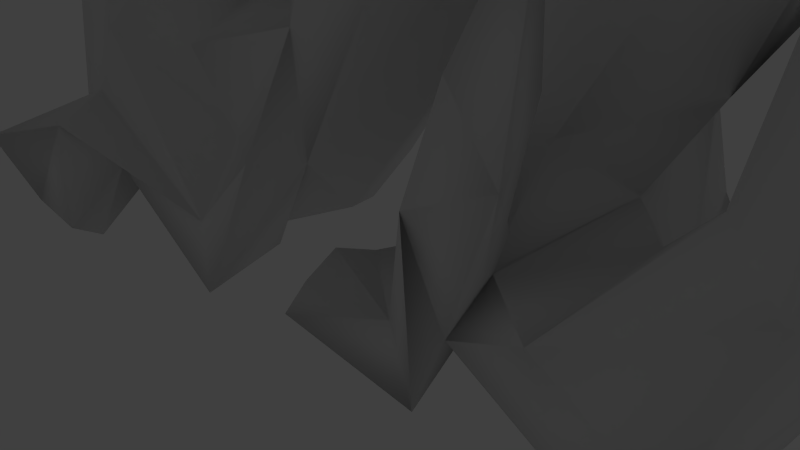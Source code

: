# Source: DragonBlender_lq.blend  (saved by Blender 2.73.0; exported with 4.5.12 LTS)
import bpy
from mathutils import Matrix  # noqa: F401  (used for matrix-valued properties, if any)

bpy.ops.wm.read_factory_settings(use_empty=True)
scene = bpy.context.scene
scene.name = 'Scene'

# ---- collections
col_collection_1 = bpy.data.collections.new('Collection 1'); scene.collection.children.link(col_collection_1)

# ---- world
world_world = bpy.data.worlds.new('World'); scene.world = world_world
world_world.color = (0.05088, 0.05088, 0.05088)
world_world.use_sun_shadow = False
world_world.sun_shadow_jitter_overblur = 0.0
world_world.cycles.sampling_method = 'MANUAL'
world_world.cycles.sample_map_resolution = 256

# ---- cameras
cam_camera = bpy.data.cameras.new('Camera')
cam_camera.clip_end = 100.0
cam_camera.lens = 35.0
cam_camera.sensor_width = 32.0
cam_camera.sensor_height = 18.0
cam_camera.ortho_scale = 7.314
cam_camera.dof.focus_distance = 0.0
cam_camera.dof.aperture_fstop = 128.0

# ---- lights
light_lamp = bpy.data.lights.new('Lamp', 'POINT')
light_lamp.transmission_factor = 0.0
light_lamp.cutoff_distance = 30.0
light_lamp.energy = 100.0
light_lamp.shadow_buffer_clip_start = 1.001
light_lamp.shadow_soft_size = 0.1
light_lamp.shadow_maximum_resolution = 0.006
light_lamp.use_absolute_resolution = True
light_lamp.cycles.use_multiple_importance_sampling = False

# ---- meshes
me_default_001 = bpy.data.meshes.new('default.001')
me_default_001.from_pydata([(4.636, 0.06982, -1.281), (3.618, 1.942, -0.1463), (2.939, 4.193, -1.959), (-1.441, 6.27, -0.1279), (-3.093, 7.406, 0.2743), (1.435, 0.9232, 0.5548), (2.53, 5.107, -1.667), (2.8, 7.453, -1.145), (1.878, 2.196, 0.1202), (0.5671, 6.128, 0.0508), (-3.399, 6.282, -0.5846), (2.201, 1.158, -2.154), (5.085, 5.7, -0.8997), (2.801, 0.1823, 2.022), (-3.223, 3.355, 0.8783), (-4.775, 0.4849, -0.8531), (-1.859, 8.468, -1.258), (5.84, 4.905, -0.5149), (-1.146, 7.592, -1.316), (-2.431, 6.126, -1.796), (-1.175, 1.113, -2.338), (-0.739, 0.2156, 0.9177), (-5.52, 2.452, -0.6034), (-0.8516, 7.924, -0.3765), (-1.289, 4.543, -0.7725), (-3.597, 3.106, -1.162), (-2.092, 7.228, -2.375), (6.251, 2.158, 1.047), (2.115, 0.7109, 1.665), (-5.769, 8.213, 0.8699), (-3.598, 0.2684, 1.249), (5.243, 1.45, 0.2297), (-1.207, 1.58, 1.101), (-2.244, 0.05354, -2.551), (5.452, 0.2873, 0.1774), (-6.816, 6.266, 0.2398), (3.991, 6.12, -0.03087), (-2.836, 8.881, -0.856), (0.2997, 9.685, -1.88), (-4.458, 0.02688, -0.08126), (-3.556, 7.779, -1.697), (5.353, 0.6871, 1.917), (-0.5604, 2.957, 0.6724), (-4.472, 8.722, -0.1548), (4.333, 0.03806, 1.664), (-1.454, 8.358, -2.498), (-4.741, 6.623, 1.062), (6.776, 5.354, -0.3791), (-4.498, 7.337, -1.231), (0.7087, 0.3159, 1.119), (-2.46, 3.153, -0.413), (-7.04, 7.34, 1.123), (1.827, 0.004538, -0.1021), (4.171, 2.951, -0.4576), (-2.111, 9.068, -1.315), (5.255, 5.192, -0.3883), (-3.084, 8.538, -1.504), (-0.1457, 7.558, -0.3592), (-0.8311, 7.227, -0.3949), (-2.232, 2.504, 1.005), (-1.944, 9.97, -1.149), (-6.245, 8.079, -0.3789), (-6.285, 7.0, 1.172), (-2.036, 6.429, -2.252), (-4.119, 1.262, -1.676), (-1.556, 7.158, -1.923), (5.994, 6.171, -0.8235), (6.929, 6.644, 0.008274), (1.085, 0.8187, 1.878), (-1.539, 8.03, -2.457), (-3.936, 1.391, 3.072), (-5.66, 6.877, 1.399), (0.5479, 5.752, -2.078), (-0.3185, 6.145, -1.034), (1.823, 0.7088, -2.742), (2.716, 0.6596, -2.94), (1.635, 4.567, -1.133), (1.723, 1.419, -2.059), (-3.956, 0.8033, -1.866), (-0.4058, 6.67, -0.3832), (-1.514, 9.127, -0.1131), (-2.545, 2.607, -0.7162), (-3.681, 6.372, -0.9333), (-5.513, 0.4993, -1.279), (1.247, 5.262, 0.1306), (-5.964, 7.618, -0.09276), (-2.762, 0.1114, 2.329), (-2.565, 1.068, 1.991), (-3.201, 7.155, -1.65), (-6.201, 6.469, 1.816), (3.43, 3.224, 1.195), (-5.139, 6.51, -0.3436), (-5.568, 8.255, 1.532), (-1.753, 4.46, -0.7936), (-1.982, 1.326, -1.703), (-2.078, 9.273, -0.9685), (3.628, 1.438, -1.881), (-4.623, 7.886, -0.7034), (1.949, 3.502, -0.7865), (5.206, 2.888, 1.517), (5.489, 5.245, -1.157), (0.8447, 0.89, 1.278), (2.441, 1.211, -2.693), (-3.186, 1.896, 1.835), (3.354, 1.678, 1.735), (-5.478, 8.936, 0.2186), (-3.623, 5.434, 0.1301), (-4.003, 5.277, -0.5135), (-0.5729, 0.04589, 2.08), (4.825, 2.483, 0.4765), (-4.32, 1.498, 1.538), (-2.722, 8.459, 0.4175), (-4.053, 6.785, -0.6736), (2.732, 2.857, 1.381), (-5.144, 6.119, 1.552), (-5.597, 8.744, 0.6789), (-4.492, 8.349, -1.098), (-5.311, 0.925, -2.158), (-6.302, 8.67, 0.3943), (0.4269, 7.008, -1.111), (2.824, 2.302, 2.173), (-5.468, 6.674, 0.08241), (-3.516, 7.073, 0.04902), (-5.125, 6.784, 0.926), (-2.645, 0.1165, -1.368), (3.337, 2.549, -1.905), (-5.092, 1.039, -0.9647), (3.176, 3.487, 2.052), (2.66, 0.1331, -3.046), (-1.021, 0.702, -1.674), (4.108, 4.468, 0.171), (-1.634, 3.557, -0.6302), (-1.138, 5.308, -1.151), (-4.09, 0.2576, 2.574), (-2.185, 8.604, -0.4035), (-5.289, 7.571, 1.108), (4.684, 6.22, -0.932), (3.926, 7.051, -1.039), (-3.82, 7.039, -0.3072), (2.01, 7.471, -1.145), (-1.203, 6.647, -2.608), (-2.217, 3.802, -0.5892), (-1.238, 8.732, -1.34), (-4.681, 8.363, 0.06314), (-4.134, 8.168, 0.6262), (-2.987, 1.639, 2.551), (2.995, 1.443, 1.265), (1.317, 5.078, -1.989), (2.022, 0.5809, 0.8286), (-3.95, 3.543, 1.107), (-2.396, 7.323, 0.4196), (-0.2428, 8.393, -0.4062), (-0.4853, 1.537, 1.47), (-2.884, 2.179, -1.477), (4.196, 1.828, 0.4229), (-2.231, 1.063, -2.216), (4.213, 1.019, -0.2625), (0.7775, 0.3137, 1.961), (-5.921, 8.077, 0.3895), (-1.73, 2.96, -0.2033), (6.843, 5.867, -0.3201), (-5.23, 3.947, -0.254), (-4.568, 7.645, 0.1974), (-6.132, 5.987, -0.148), (-2.137, 6.095, 0.305), (-1.04, 7.629, -2.722), (4.935, 0.8371, -0.5888), (-5.505, 1.122, -1.591), (4.449, 4.468, -1.729), (0.9751, 0.7343, 0.8077), (-5.019, 6.034, -0.5967), (-0.9444, 6.586, -1.288), (2.507, 4.829, -0.7757), (1.252, 7.368, -1.141), (-2.908, 2.727, 1.71), (-4.046, 6.267, 1.111), (3.842, 2.777, 2.155), (5.469, 6.394, -0.2051), (3.963, 1.417, 1.917), (-2.661, 0.3951, 2.758), (4.754, 3.753, -0.3057), (2.32, 0.9004, 1.131), (-4.671, 7.576, 1.293), (1.987, 6.973, -0.1281), (2.368, 1.716, -2.196), (-1.136, 6.573, -0.4003), (-1.254, 0.04839, -1.119), (3.833, 0.1359, -0.4381), (-2.263, 7.843, 0.3923), (-0.295, 0.5989, 0.08009), (-2.471, 9.104, -2.338), (2.46, 0.2959, 1.063), (3.239, 1.94, 1.265), (-5.57, 2.493, 0.5291), (2.284, 6.774, -2.096), (1.195, 1.857, -0.6075), (-5.333, 0.4718, -2.456), (2.31, 0.1107, -1.293), (-5.527, 1.306, 0.1611), (-2.902, 6.265, 0.7388), (1.429, 1.702, 0.09228), (-5.12, 1.133, 1.07), (-0.9618, 5.188, -0.8919), (1.925, 2.597, -2.006), (-4.966, 3.273, 1.062), (-3.284, 0.08529, 0.8379), (-1.212, 6.88, 0.1104), (-0.07297, 2.944, -1.969), (2.755, 0.7269, 1.544), (3.494, 0.8353, -2.197), (-5.653, 8.241, -0.1526), (-3.646, 7.001, 0.6073), (-0.2992, 1.39, 0.7414), (-5.532, 0.46, -1.754), (-3.116, 6.109, -1.301), (-3.137, 6.476, 0.4149), (-1.686, 6.63, -1.968), (2.755, 3.434, 1.331), (5.937, 2.738, 0.03198), (1.202, 0.4299, 0.4242), (-5.023, 2.655, -1.078), (-5.862, 6.673, 0.1413), (-0.571, 4.407, 0.2189), (3.871, 5.798, -2.04), (-0.5438, 4.245, -1.861), (4.854, 4.731, -0.567), (-2.373, 8.387, -1.945), (2.803, 2.375, 0.1553), (-1.167, 2.675, -1.969), (-3.735, 5.972, -1.294), (5.827, 2.405, 1.801), (2.927, 2.622, 1.181), (3.403, 2.112, 1.531), (2.948, 4.907, 0.653), (-5.458, 6.693, 1.075), (3.52, 2.702, 1.51), (3.115, 5.274, 0.1698), (-0.92, 0.7954, 1.88), (-4.154, 2.527, -2.146), (-6.16, 6.867, 0.3749), (3.123, 1.503, 1.329), (-1.53, 0.1196, 0.8976), (-3.613, 7.082, -1.115), (-5.415, 7.392, -0.283), (-3.671, 7.487, -0.668), (0.8041, 2.66, -0.9596), (6.019, 6.69, -0.1979), (-1.566, 8.481, 0.07098), (2.872, 3.779, 0.7898), (-4.186, 6.93, 0.2253)], [], [(39, 186, 205), (98, 8, 236), (209, 96, 0), (41, 34, 27), (204, 201, 110), (159, 50, 59), (212, 152, 108), (6, 76, 147), (65, 26, 165), (13, 49, 148), (101, 68, 28), (78, 196, 64), (57, 23, 206), (18, 171, 132), (52, 197, 187), (241, 21, 108), (188, 23, 151), (134, 142, 38), (20, 228, 129), (56, 16, 226), (236, 84, 172), (236, 227, 130), (178, 99, 154), (89, 35, 163), (37, 54, 16), (94, 20, 155), (144, 115, 92), (187, 197, 11), (54, 37, 60), (22, 220, 126), (160, 47, 66), (79, 185, 58), (234, 123, 62), (128, 11, 75), (40, 48, 97), (119, 173, 72), (246, 66, 177), (243, 162, 29), (16, 18, 226), (219, 148, 49), (245, 129, 207), (93, 25, 216), (23, 134, 151), (60, 37, 95), (104, 176, 208), (120, 176, 127), (232, 235, 176), (131, 222, 202), (166, 156, 31), (50, 131, 81), (19, 88, 63), (139, 183, 7), (222, 84, 9), (144, 143, 115), (209, 187, 11), (174, 32, 59), (37, 111, 134), (231, 146, 8), (107, 214, 220), (148, 52, 191), (161, 204, 106), (69, 165, 26), (182, 144, 92), (245, 212, 189), (5, 28, 181), (41, 44, 34), (7, 173, 139), (34, 187, 0), (61, 118, 115), (99, 109, 154), (19, 63, 216), (1, 227, 146), (185, 3, 171), (76, 245, 147), (124, 186, 39), (25, 81, 153), (87, 86, 30), (31, 218, 34), (134, 80, 247), (123, 249, 121), (95, 134, 38), (200, 195, 52), (196, 213, 117), (188, 206, 23), (106, 164, 10), (30, 241, 87), (220, 19, 25), (4, 182, 162), (12, 100, 180), (87, 179, 86), (112, 138, 242), (232, 104, 240), (138, 249, 122), (168, 125, 223), (48, 85, 61), (172, 84, 76), (203, 184, 77), (87, 237, 145), (242, 88, 112), (123, 51, 62), (5, 120, 113), (226, 18, 65), (75, 11, 74), (1, 125, 53), (150, 206, 188), (117, 167, 64), (196, 15, 213), (111, 144, 188), (122, 211, 150), (15, 124, 39), (53, 125, 168), (129, 33, 20), (218, 27, 34), (52, 44, 191), (127, 113, 120), (185, 206, 3), (211, 122, 46), (244, 4, 162), (155, 33, 64), (184, 125, 96), (109, 99, 180), (97, 43, 116), (43, 37, 56), (59, 50, 14), (222, 159, 42), (238, 220, 25), (25, 19, 216), (150, 211, 164), (10, 164, 215), (189, 186, 245), (140, 63, 26), (207, 72, 147), (73, 119, 72), (213, 83, 167), (160, 66, 67), (132, 171, 93), (57, 58, 23), (247, 151, 134), (244, 243, 242), (244, 162, 243), (92, 135, 182), (212, 76, 84), (212, 245, 76), (18, 134, 185), (83, 15, 126), (62, 89, 71), (176, 235, 90), (241, 189, 212), (135, 29, 182), (221, 170, 35), (241, 30, 205), (144, 43, 143), (53, 225, 130), (48, 242, 85), (48, 88, 242), (25, 50, 81), (66, 47, 100), (171, 18, 185), (64, 220, 238), (83, 213, 15), (40, 45, 69), (16, 134, 18), (175, 215, 199), (99, 230, 55), (220, 22, 161), (15, 78, 124), (226, 40, 190), (159, 59, 42), (246, 67, 66), (241, 212, 21), (52, 195, 77), (46, 175, 211), (62, 239, 35), (82, 229, 214), (194, 173, 7), (217, 127, 248), (72, 173, 194), (8, 200, 231), (150, 3, 206), (133, 30, 86), (245, 186, 129), (38, 142, 16), (175, 82, 215), (8, 146, 227), (34, 0, 166), (44, 208, 191), (231, 200, 113), (5, 148, 219), (191, 208, 13), (54, 95, 38), (150, 182, 4), (109, 180, 218), (178, 44, 41), (170, 163, 35), (20, 33, 155), (92, 118, 29), (212, 108, 21), (110, 70, 103), (170, 221, 91), (121, 51, 123), (65, 140, 26), (29, 135, 92), (84, 236, 183), (105, 115, 143), (42, 152, 212), (37, 43, 111), (85, 243, 158), (228, 153, 81), (187, 209, 0), (232, 240, 192), (102, 184, 96), (155, 64, 238), (32, 174, 237), (198, 126, 39), (14, 174, 59), (114, 89, 163), (178, 240, 208), (9, 84, 183), (102, 209, 75), (169, 5, 219), (230, 41, 27), (137, 183, 36), (207, 224, 72), (173, 183, 139), (93, 141, 25), (136, 137, 36), (190, 40, 56), (39, 126, 15), (240, 178, 154), (70, 133, 145), (133, 110, 30), (47, 17, 100), (156, 125, 1), (163, 170, 114), (186, 189, 241), (48, 61, 210), (237, 152, 32), (204, 161, 193), (185, 134, 23), (208, 176, 120), (110, 201, 30), (24, 131, 202), (36, 183, 236), (156, 154, 31), (5, 200, 52), (87, 241, 108), (217, 113, 127), (192, 146, 231), (14, 149, 174), (69, 226, 65), (12, 225, 55), (50, 159, 131), (108, 237, 87), (20, 94, 228), (71, 89, 114), (136, 168, 223), (247, 111, 188), (153, 238, 25), (223, 137, 136), (39, 201, 198), (73, 224, 24), (123, 46, 122), (64, 196, 117), (126, 64, 167), (200, 5, 113), (199, 164, 211), (214, 229, 19), (157, 68, 49), (102, 96, 209), (32, 42, 59), (199, 215, 164), (119, 73, 9), (236, 130, 36), (206, 185, 79), (28, 5, 169), (155, 238, 153), (94, 153, 228), (169, 49, 101), (8, 195, 200), (98, 236, 172), (12, 55, 177), (231, 113, 90), (247, 188, 151), (28, 68, 157), (234, 62, 71), (120, 181, 28), (146, 192, 240), (18, 132, 65), (103, 70, 145), (154, 156, 1), (249, 123, 122), (168, 12, 53), (37, 16, 56), (53, 130, 227), (161, 22, 193), (103, 174, 110), (48, 210, 97), (54, 60, 95), (63, 88, 26), (235, 231, 90), (133, 70, 110), (112, 88, 91), (222, 9, 73), (95, 37, 134), (6, 223, 2), (221, 239, 121), (157, 49, 13), (208, 44, 178), (174, 149, 110), (31, 34, 166), (0, 96, 166), (184, 11, 77), (123, 71, 46), (203, 98, 2), (147, 223, 6), (225, 99, 55), (117, 213, 167), (98, 203, 195), (169, 219, 49), (27, 218, 17), (2, 223, 125), (17, 230, 27), (186, 124, 129), (56, 40, 116), (181, 120, 5), (136, 36, 130), (205, 30, 39), (194, 223, 72), (47, 160, 177), (104, 208, 240), (240, 1, 146), (240, 154, 1), (137, 194, 7), (231, 232, 192), (61, 85, 118), (49, 68, 101), (103, 237, 174), (178, 230, 99), (144, 111, 43), (177, 66, 12), (28, 13, 120), (149, 14, 3), (28, 157, 13), (136, 12, 168), (121, 91, 221), (121, 138, 112), (203, 77, 195), (124, 78, 33), (128, 209, 11), (78, 15, 196), (45, 226, 69), (92, 115, 118), (180, 100, 218), (42, 212, 84), (85, 158, 118), (82, 214, 10), (204, 110, 149), (206, 58, 57), (140, 65, 216), (2, 125, 203), (204, 149, 106), (145, 133, 179), (195, 8, 98), (64, 33, 78), (90, 217, 248), (225, 12, 136), (87, 145, 179), (230, 17, 55), (225, 53, 180), (121, 239, 51), (106, 214, 107), (109, 218, 31), (143, 210, 105), (249, 138, 121), (58, 206, 79), (121, 112, 91), (154, 109, 31), (102, 74, 11), (16, 54, 38), (204, 193, 201), (19, 220, 214), (107, 161, 106), (80, 134, 111), (97, 143, 43), (228, 81, 131), (106, 149, 164), (150, 188, 182), (97, 116, 40), (221, 35, 239), (40, 26, 88), (13, 208, 120), (100, 17, 218), (147, 245, 207), (93, 216, 132), (88, 170, 91), (162, 182, 29), (53, 227, 1), (190, 56, 226), (234, 71, 123), (130, 225, 136), (69, 26, 40), (17, 177, 55), (210, 143, 97), (241, 205, 186), (137, 7, 183), (207, 129, 228), (64, 126, 220), (202, 222, 73), (13, 148, 191), (197, 77, 11), (201, 193, 198), (158, 29, 118), (169, 101, 28), (170, 88, 229), (227, 236, 8), (104, 232, 176), (3, 93, 171), (74, 102, 75), (50, 3, 14), (50, 141, 3), (94, 155, 153), (172, 2, 98), (108, 152, 237), (235, 232, 231), (177, 17, 47), (42, 32, 152), (3, 141, 93), (43, 56, 116), (73, 72, 224), (147, 72, 223), (207, 228, 224), (172, 76, 6), (127, 233, 248), (35, 89, 62), (242, 243, 85), (34, 44, 187), (96, 125, 156), (198, 22, 126), (170, 82, 175), (210, 61, 115), (114, 175, 46), (114, 46, 71), (229, 82, 170), (222, 42, 84), (25, 141, 50), (158, 243, 29), (217, 90, 113), (188, 144, 182), (41, 230, 178), (40, 88, 48), (30, 201, 39), (40, 226, 45), (53, 12, 180), (233, 127, 176), (193, 22, 198), (90, 248, 233), (233, 176, 90), (202, 73, 24), (124, 33, 129), (6, 2, 172), (12, 66, 100), (242, 122, 4), (244, 242, 4), (51, 239, 62), (96, 156, 166), (16, 142, 134), (133, 86, 179), (125, 184, 203), (131, 24, 228), (131, 159, 222), (105, 210, 115), (150, 4, 122), (180, 99, 225), (138, 122, 242), (216, 65, 132), (175, 199, 211), (228, 24, 224), (111, 247, 80), (103, 145, 237), (177, 67, 246), (177, 160, 67), (69, 65, 165), (173, 9, 183), (119, 9, 173), (3, 164, 149), (215, 82, 10), (19, 229, 88), (161, 107, 220), (184, 102, 11), (148, 5, 52), (137, 223, 194), (52, 77, 197), (150, 164, 3), (214, 106, 10), (58, 185, 23), (63, 140, 216), (126, 167, 83), (52, 187, 44), (75, 209, 128), (170, 175, 114)])
me_default_001.polygons.foreach_set('use_smooth', [True] * 500)
_uv = me_default_001.uv_layers.new(name='UVMap')
_uv.uv.foreach_set('vector', [0.403, 0.199, 0.2145, 0.2015, 0.8904, 0.862, 0.5586, 0.0, 0.4414, 0.2558, 1.0, 1.0, 0.0, 0.0, 1.0, 0.706, 0.9057, 0.5347, 0.7063, 0.7063, 1.0, 1.001, 0.6458, 0.1119, 0.0, 0.0, 0.508, 0.0, 0.6034, 0.6034, 0.1892, 0.1892, 0.7214, 0.4921, 0.9972, 0.9972, 0.9841, 0.07665, 0.4234, 0.2054, 0.7452, 0.7452, 0.0, 0.0, 0.9528, 0.6246, 0.3112, 0.3112, 0.5388, 0.09399, 0.7321, 0.5887, 0.03238, 0.03238, 0.1011, 0.05054, 0.3834, 0.0, 0.6838, 0.6838, 0.0, 0.0, 0.5286, 0.5069, 0.9103, 0.9103, 0.1357, 0.04744, 1.0, 0.0, 0.3423, 0.3423, 0.0, 0.0, 1.0, 0.5636, 1.0, 0.1688, 0.713, 0.06431, 0.7032, 0.3645, 0.8165, 0.8113, 0.8459, 0.38, 0.7018, 0.0, 0.4293, 0.3237, 0.6768, 0.4351, 0.9924, 0.7145, 1.0, 1.0, 0.06621, 0.06621, 0.01979, 0.0, 0.4811, 0.4811, 0.4585, 0.2629, 1.0, 0.0, 0.3107, 0.216, 0.5216, 0.2866, -0.001273, 0.0, 0.8807, 0.8807, 0.6357, 0.2367, 1.0, 0.0, 0.9547, 0.8101, 0.5604, 0.4368, 0.07968, 0.0, 0.2129, 0.1954, 0.52, 0.4569, 0.3452, 0.0, 0.7661, 0.01545, 0.6263, 0.3991, 0.5138, 0.0, 0.9396, 0.342, 0.772, 0.253, 0.8351, 0.7681, 0.8231, 0.7505, 0.9615, 0.8165, 0.9258, 0.2506, 0.3903, 0.3186, 0.0787, 0.0, 0.6774, 0.3945, 1.0, 0.3502, 0.1214, 0.01925, 0.9181, 0.0, 0.1526, 0.1105, 0.01986, 0.01986, 0.7369, 0.3014, 1.0, 1.0, 0.6283, 0.6283, 0.7634, 0.7498, 1.0, 1.0, 0.5182, 0.5182, 0.9727, 0.1815, 0.3684, 0.1384, 0.309, 0.291, 0.5356, 0.1008, 0.9572, 0.854, 0.9144, 0.0, 0.7617, 0.6518, 0.7683, 0.3812, 0.0, 0.0, 0.5333, -0.005811, 1.0, 1.0, 0.6272, 0.4907, 0.08935, 0.06114, 0.7369, 0.7369, 0.0, 0.0, 0.9348, 0.0, 1.0, 0.4593, 0.9665, 0.7547, 1.0, 0.03623, 0.7571, 0.7474, 0.5009, 0.5009, 0.6407, 0.3113, 1.0, 0.4827, 0.259, 0.07733, 0.1546, 0.0877, 1.0, 0.5949, 0.7509, 0.7353, 1.0, 0.0, 0.6518, 0.6518, 0.5071, 0.3013, 0.3204, 0.0, 0.3832, 0.2498, 0.278, 0.02278, 1.04, 0.0, 0.7273, 0.5995, 0.4474, 0.2237, 0.3842, 0.0, 0.4689, 0.4689, 0.9893, 0.02662, 1.0, 0.5373, 0.9539, 0.4599, 0.0, 0.0, 0.748, 0.6963, 0.4106, 0.2586, 0.1811, 0.0, 1.0, 0.0, 0.768, 0.7139, 0.7303, 0.7287, 0.799, 0.3382, 0.5908, 0.5635, 0.4378, 0.4378, 1.0, 0.9233, 0.9542, 0.4745, 0.7252, 0.6965, 0.8199, 0.2234, 1.0, 1.032, 0.2397, 0.1915, 0.1709, 0.0, 0.8412, 0.7245, 0.06589, 0.06589, 0.614, 0.5218, 0.9045, 0.4948, 0.9006, 0.9006, 0.5655, 0.4225, 0.6272, 0.6272, 0.3251, 0.3101, 0.1626, 0.04543, 1.0, 1.0, 0.6175, 0.01706, 0.7718, 0.3482, 0.3416, 0.3291, 0.9848, 0.8323, 0.7757, 0.05036, 0.8494, 0.8154, 0.2909, 0.1963, 1.0, 0.0, 1.0, 1.0, 0.2389, 0.0, 0.5674, 0.558, 0.4685, 0.1103, 0.8652, 0.8652, 0.9318, 0.4974, 0.9746, 0.9653, 0.3043, 0.1324, 0.6044, 0.02483, 0.9976, 0.5733, 0.3914, 0.3914, 0.813, 0.05595, 1.0, 1.0, 0.7152, 0.0, 0.1318, 0.0, 0.3284, 0.3284, 0.4632, 0.4219, 0.2599, 0.0, 1.0, 0.1931, 1.005, 0.2388, 0.4506, 0.05985, 0.8122, 0.7653, 0.0, 0.0, 1.0, 0.0, 1.0, 0.5, 0.0, 0.0, 0.9014, 0.1997, 0.531, 0.531, 0.7777, 0.04713, 0.9402, 0.7303, 1.0, 0.4773, 0.4225, 0.0, 1.0, 0.2993, 0.4321, 0.1858, 0.6915, 0.6915, 1.0, 0.3281, 0.9289, 0.7709, 0.6232, 0.1335, 0.3959, 0.2638, 1.0, 0.06541, 0.0, 0.0, 0.4651, 0.0, 0.6923, 0.6923, 0.3923, 0.0, 0.3732, 0.0003951, 1.0, 0.5827, 0.5795, 0.4422, 0.3332, 0.0, 0.05997, 0.05997, 0.5753, 0.00709, 0.9461, 0.3524, 0.8912, 0.8912, 0.0, 0.0, 1.0, 0.0, 1.0, 0.6702, 0.517, 0.1466, 1.0, 0.8937, 0.8315, 0.8315, 0.8748, 0.5083, 0.9461, 0.1764, 1.0, 1.0, 0.0, 0.0, 1.0, 0.3835, 0.6892, 0.312, 0.2779, 0.2061, 0.8915, 0.0, 0.7837, 0.7837, 1.018, 0.0, 0.5185, 0.2187, -0.03478, -0.0391, 0.9038, 0.3854, 0.4107, 0.0, 0.322, 0.2641, 0.0, 0.0, 1.0, 0.1167, 0.3915, 0.00299, 0.0, 0.0, 0.29, 0.1407, 1.0, 1.0, 0.8942, 0.3539, 0.8028, 0.1359, 0.5526, 0.4543, 0.2694, 0.2694, 0.6092, 0.05352, 1.0, 1.0, 0.1889, 0.173, 0.1084, 0.0, 0.9166, 0.4838, 0.5407, 0.5407, 0.07437, 0.0, 0.7314, 0.5836, 0.9523, 0.006257, 0.5941, 0.2022, 0.2317, 0.2317, 0.5687, 0.4638, 0.03953, 0.0, 0.5, 0.5, 0.959, 0.4651, 0.5, 0.0, 0.9997, 0.07724, 0.5783, 0.2466, 0.6289, 0.5553, 1.0, 0.251, 0.6969, 0.6969, 1.0, 0.0, 0.7734, 0.5106, 0.0, 0.0, 0.8569, 0.3993, 0.9275, 0.7798, 0.9609, 0.6221, 1.0, 0.07891, 1.0, 1.0, 0.01735, 0.01171, 0.9381, 0.1897, 0.9881, 0.9843, 0.0, 0.0, 0.3834, 0.0, 1.013, 1.013, 0.516, 0.516, 0.9281, 0.3818, 1.0, 1.0, 0.7244, 0.1125, 1.0, 0.616, 0.9873, 0.9873, 0.03856, 0.0, 0.7388, 0.04729, 0.545, 0.3395, 0.6209, 0.4591, 1.0, 0.1097, 1.0, 0.08384, 0.5669, 0.5669, 0.9631, 0.1006, 0.638, 0.638, 0.5333, -0.005811, 0.9971, 0.9939, 0.3287, 0.2864, 0.6345, 0.4473, 0.3177, 0.05334, 0.06674, 0.06674, 0.6118, 0.6065, 1.0, 0.0, 0.4027, 0.427, 0.0, 0.0, 0.1755, 0.1002, 0.2403, 0.2403, 0.3764, 0.03652, 1.0, 0.0, 1.0, 0.02141, 0.3949, 0.3512, 0.5956, 0.0, 0.5019, 0.07703, 0.0, 0.0, 0.8329, 0.0, 1.01, 0.3795, 0.9331, 0.5627, 1.0, 0.0, 0.7298, 0.7252, 0.6474, 0.1716, 1.0, 0.0, 0.9597, 0.796, 0.0, 0.0, 0.6423, 0.6777, 0.568, 0.37, 0.0, 0.0, 0.7014, 0.2218, 1.0, 0.06017, 0.3054, 0.198, 1.0, 0.0, 0.8279, 0.1279, 0.637, 0.359, 1.0, 0.0, 1.0, 0.7444, 0.905, -0.007963, 1.0, 0.0, -0.03478, -0.0391, 0.7648, 0.7234, 0.3159, 0.1523, 0.9157, 0.8803, 0.214, 0.2142, 0.1063, 0.02904, 1.0, 0.6147, 0.4833, 0.4833, 0.9306, 0.5261, 0.8142, 0.8169, 0.0, 0.0, 0.8308, 0.4133, 0.997, 0.9852, 0.5602, 0.0, 1.0, 0.7261, 0.34, 0.3207, 0.4789, 0.4434, 0.6131, 0.0, 0.9794, 0.7536, 0.2179, 0.1592, 1.0, 0.0, 0.9607, 0.9607, 0.0, 0.0, 0.9214, 0.2512, 0.4351, 0.1119, 0.6128, 0.5968, 0.4731, 0.04839, 0.2769, 0.04006, 0.2575, 0.1288, 0.9852, 0.0, 0.5717, 0.3073, 0.0, 0.0, 0.8294, 0.0, 0.7753, 0.7265, 0.7361, 0.0, 0.2876, 0.02239, 1.0, 1.0, 0.2625, 0.1541, 0.4792, 0.007709, 0.7841, 0.1118, 0.5, 0.5, 0.959, 0.09929, 1.0, 0.6543, 0.9376, 0.0, 0.3565, 0.0, 1.0, 0.9131, 0.7314, 0.5836, 0.6988, 0.04571, 0.843, 0.07706, 0.6504, 0.0, 0.3208, 0.0, 1.0, 0.4373, 0.5211, 0.4434, 1.0, 0.4657, 0.7088, 0.7088, 0.5551, 0.5551, 1.0, 0.0, 0.98, 0.01091, 0.4684, 0.1947, 1.0, 0.0, 0.03722, 0.03722, 0.3749, 0.3722, 1.0, 0.0, 0.8743, 0.8743, 0.3841, 0.3615, 1.0, 0.0, 0.6898, 0.1758, 0.9564, 0.008704, 1.0, 0.8334, 0.5851, 0.08009, 0.9523, 0.1468, 0.9293, 0.7808, 0.7079, 0.7079, 0.3514, 0.2978, 0.9539, 0.4599, 1.0, 1.0, 0.76, 0.132, 0.6575, 0.1466, 1.0, 0.1638, 0.2006, 0.0, 0.5437, 0.09975, 0.179, 0.179, 0.0, 0.0, 1.0, 0.06623, 0.401, 0.3476, 0.3945, 0.2011, 0.4447, 0.2494, 0.6141, 0.6141, 0.6677, 0.3323, 0.3676, 0.1376, 0.4073, 0.112, 0.7495, 0.002022, 0.9941, 0.0894, 0.5354, 0.2582, 0.0, 0.0, 0.2805, 0.0, 0.7877, 0.7877, 0.03948, 0.0, 0.5973, 0.1989, 0.7163, 0.6093, 0.8708, 0.3915, 0.8445, 0.734, 0.8529, 0.272, 1.005, 0.07204, 0.7286, 0.09156, 1.0, 0.2264, 0.0, 0.0, 0.5752, 0.5424, 0.7979, 0.7979, 0.3, 0.3, 0.989, 0.9779, 1.0, 0.5167, 0.7152, 0.3486, 0.3594, 0.0, 1.0, 1.0, 0.7404, 0.4907, 0.3658, 0.03337, 0.8586, 0.8586, 0.5859, 0.5859, 1.0, 0.0, 0.7844, 0.6572, 0.7869, 0.2345, 0.7788, 0.0, 1.064, 1.064, 0.3093, 0.0, 0.4964, 0.01566, 0.6477, 0.4444, 0.2471, 0.06899, 0.9467, 0.7127, 1.0, 0.3835, 0.6451, 0.6451, 1.0, 0.0, 0.8719, 0.8719, 0.768, 0.5688, 0.7319, 0.3033, 0.6865, 0.6865, 0.0, 0.0, 0.6916, 0.02628, 0.9436, 0.2293, 0.5001, 0.5001, 1.0, 0.0, 0.1212, 0.1212, 0.9832, 0.9832, 0.2305, 0.0, -0.007418, -0.007418, 0.8129, 0.8129, 0.9941, 0.0894, 0.3441, 0.3441, 0.3169, 0.2582, 0.7626, 0.7409, 0.5721, 0.2183, 0.723, 0.5088, 0.8516, 0.7595, 1.0, 0.767, 0.3365, 0.2987, 0.4651, 0.03757, 0.7157, 0.05414, 0.7483, 0.7483, 0.7286, 0.2609, 0.6958, 0.6958, 0.0, 0.0, 0.8009, 0.7918, 0.5812, 0.5788, 0.3675, 0.2436, 1.0, 0.44, 0.799, 0.799, 0.0, 0.0, 0.2411, 0.0, 1.001, 0.5577, 0.4056, 0.4056, 1.0, 0.0, 0.7753, 0.3067, 0.5951, 0.5951, 0.8422, 0.669, 1.0, 0.6367, 0.8769, 0.3245, 0.738, 0.4982, 0.8672, 0.4669, 0.9274, 0.9274, 0.3762, 0.2301, 0.9168, 0.8067, 0.539, 0.4638, 0.3624, 0.0, 1.0, 0.02725, 0.2937, 0.2472, 1.0, 0.0, 1.0, 1.0, 0.836, 0.5813, 0.8139, 0.5253, 0.1584, 0.1569, 0.0, 0.0, 0.9927, 0.03781, 1.0, 0.5487, 0.6509, 0.5822, -0.006107, 0.0, 0.9736, 0.09516, 0.843, 0.3937, 0.834, 0.05254, 0.8402, 0.7214, 0.7097, 0.3982, 0.8399, 0.1028, 0.2077, 0.07106, 0.278, 0.02278, 1.0, 0.0, 0.8638, 0.7512, 0.5951, 0.1456, 1.0, 0.4798, 1.0, 0.966, 0.4539, 0.4077, 0.994, 0.1294, 1.0, 1.0, 0.8451, 0.0, 0.09591, 0.0, 0.9964, 0.9311, 0.7185, 0.5508, 0.5968, 0.1804, 1.0, 0.8618, 0.9309, 0.7569, 1.0, 0.387, 0.5777, 0.0843, 0.5256, 0.09935, 0.9501, 0.7279, 0.887, 0.09859, 0.385, 0.07558, 0.7369, 0.6331, 0.9038, 0.3831, 0.1354, 0.1354, 1.024, 0.154, 1.0, 0.4928, 0.7751, 0.7751, 0.655, 0.2312, 1.014, 0.6448, 0.9201, 0.8725, 0.5807, 0.05872, 0.9835, 0.003876, 0.913, 0.875, 0.7003, 0.3168, 0.8447, 0.6866, 0.416, 0.01713, 1.0, 0.0, 0.9811, 0.9811, 0.9683, 0.2178, 0.5585, 0.5499, 0.8878, 0.9214, 0.4109, 0.2487, 0.08641, 0.0, 0.9651, 0.9651, 0.8688, 0.5853, 0.3587, 0.0, 1.0, 0.9361, 0.0, 0.0, 1.0, 0.7676, 0.4158, 0.3177, 0.3531, 0.01138, 0.3761, 0.0, 0.7344, 0.3347, 0.5852, 0.5852, 0.4862, 0.4297, 0.1806, 0.1806, -0.03583, 0.0, 1.0, 0.0, 1.0, 1.0, 0.08389, 0.02143, 0.8867, 0.2184, 1.0, 1.0, 0.4885, 0.0, 1.0, 0.7717, 0.9899, 0.5987, 0.871, 0.6384, 0.7231, 0.0, 0.7482, 0.7415, 0.9373, 0.06877, 0.3411, 0.2411, 0.07555, 0.05666, 0.3982, 0.3982, 1.0, 0.0, 1.0, 1.0, 0.5082, 0.5008, 0.4601, 0.4304, 0.5341, 0.5341, 0.3757, 0.1995, 0.824, 0.7236, 1.0, 0.6739, 0.0, 0.0, 1.0, 0.0, 0.2226, 0.2226, 0.7163, 0.6244, 0.1667, 0.0, 1.0, 1.0, 0.3629, 0.3629, 1.0, 0.5363, 0.2542, 0.2542, 0.593, 0.593, 1.0, 0.0, 0.2805, 0.008233, 0.0, 0.0, 0.07537, 0.0, 1.0, 0.3744, 0.3598, 0.2022, 1.0, 0.659, 0.94, 0.94, 0.7668, 0.5142, 0.5363, 0.0, 0.439, 0.439, 0.9529, 0.3221, 0.1382, 0.0, 1.0, 0.4455, 0.3006, 0.1369, 0.06597, 0.0, 0.5851, 0.5851, 0.929, 0.217, 0.3151, 0.2137, 0.8504, 0.1051, 0.0, 0.0, 0.4941, 0.0, 1.0, 1.0, 0.9738, 0.8719, 0.7099, 0.04931, 0.9392, 0.1135, 0.8617, 0.6109, 0.4796, 0.3861, 1.008, 0.9347, 0.7518, 0.6461, 0.9079, 0.5343, 0.196, 0.196, 0.9898, 0.4057, 1.0, 0.0, 0.3071, 0.3019, 0.981, 0.8083, 1.0, 0.6207, 0.4506, 0.4506, 0.1806, 0.0, 0.5291, 0.3818, 0.3948, 0.3948, 0.0, 0.0, 0.8413, -0.009031, 0.4352, 0.4352, 0.3066, 0.0, 1.0, 0.0, 0.6121, 0.0496, 0.9667, 0.04265, 0.9773, 0.2201, 0.8898, 0.6979, 0.6406, 0.2773, 1.0, 0.8191, 1.0, 1.0, 0.8625, 0.7788, 0.4931, 0.3877, 1.0, 0.9968, 0.2777, 0.02528, 1.0, 0.0, 1.0, 0.3449, 0.0, 0.0, 0.629, 0.1393, 0.7447, 0.7447, 0.08879, 0.01658, 0.05359, 0.02438, 1.0, 1.0, 0.8059, 0.5819, 0.3139, 0.0, 1.0, 0.1792, 0.2634, 0.0, 0.6459, 0.3483, 1.0, 0.3447, 0.2683, 0.1271, 0.7169, 0.4009, 0.04634, 0.00593, 0.8199, 0.4837, 0.2145, 0.1884, 0.5635, 0.5635, 0.8432, 0.8432, 0.9675, 0.5643, 0.6612, 0.6612, 0.4512, 0.1061, 0.9893, 0.4897, 0.4872, 0.3961, 0.2007, 0.04529, 1.0, 0.5373, 0.9734, 0.01072, 1.005, 1.005, 0.5728, 0.3186, 1.0, 0.8972, 0.1337, 0.0, 0.5345, 0.3787, 0.0436, 0.02351, 0.9993, 0.1423, 1.0, 0.0, 0.9777, 0.7526, 0.8947, 0.0, 0.5612, 0.5016, 0.4495, 0.2782, 0.6229, 0.2018, 0.7622, 0.5243, 0.134, 0.134, 0.3995, 0.1383, 1.0, 0.9084, 0.5526, 0.4543, 0.006152, 0.006152, 0.6768, 0.4351, 0.9798, 0.9689, 0.0, 0.0, 1.0, 0.0, 0.5016, 0.5016, 0.9283, 0.3911, 0.2456, 0.2203, 0.9286, 0.5008, 0.4033, 0.0958, 1.0, 0.2598, 0.4691, 0.3243, 0.008396, 0.008396, 1.0, 0.0, 0.8785, 0.8785, 0.9657, 0.399, 0.6138, 0.0, 1.0, 1.0, 0.5066, 0.2775, 0.9852, 0.4117, 0.9972, 0.09598, 0.8167, 0.6884, 1.0, 0.0, 0.2992, 0.2992, 0.7256, 0.0, 1.0, 0.0, 0.3424, 0.3424, 0.7131, 0.2618, 0.9201, 0.6153, 1.0, 0.4433, 0.6722, 0.418, 0.8798, 0.3402, 0.601, 0.601, 0.6207, 0.6204, 0.6474, 0.1716, 0.9681, 0.307, 0.4308, 0.322, 0.7974, 0.0, 0.2828, 0.2828, 0.3266, 0.3266, 1.0, 0.7341, 0.9944, 0.8322, 0.6524, 0.3714, 0.4943, 0.0, 0.4535, 0.2071, 0.0, 0.0, 0.5124, 0.2327, 0.9631, 0.8435, 0.5227, 0.183, 0.6447, 0.4207, 1.0, 1.0, 0.5197, 0.5197, 1.0, 0.0, 0.8326, 0.7624, 0.5747, 0.0, 0.07388, 0.0572, 0.9399, 0.7757, 0.2095, 0.0, 0.7881, 0.2299, 0.7561, 0.4163, 0.4394, 0.4394, 1.0, 0.06449, 0.8451, 0.2514, 0.5155, 0.4622, 0.9754, 0.1131, 1.0, 0.1755, 0.7792, 0.7733, 1.0, 0.0, 1.0, 0.6023, 0.9471, 0.109, 0.2279, 0.04459, 0.397, 0.2751, 0.8244, 0.7016, 1.0, 0.0, 0.8673, 0.7748, 0.9978, 0.9978, 0.2842, 0.0, 0.8629, 0.05917, 0.7264, 0.001648, 0.5152, 0.5722, 1.007, 0.1777, 0.3479, 0.2029, 0.945, 0.0, 0.7591, 0.1928, 0.06688, 0.01213, 0.4873, 0.06585, 1.0, 0.6287, 0.9857, 0.9857, 0.7777, 0.04713, 1.0, 0.05042, 0.9197, 0.0, 0.708, 0.3924, 0.5492, 0.09846, 0.8053, 0.0, 0.98, 0.3775, 1.0, 1.0, 0.5075, 0.2548, 0.1151, 0.0612, 1.0, 1.0, 0.8725, 0.5057, 0.671, 0.0368, 1.0, 0.2034, 0.9779, 0.5686, 0.381, 0.2855, 0.7934, 0.5092, 0.5046, 0.04629, 0.8961, 0.0, 0.4558, 0.4558, 0.4868, 0.4868, 0.9577, 0.02644, 0.9906, 0.9601, 0.4058, 0.1015, 0.9085, 0.1921, 0.9664, 0.4003, 0.6033, 0.2136, 0.4597, 0.3868, 0.3883, 0.3883, 0.3084, 0.0008924, 0.677, 0.4878, 1.0, 1.0, 0.0, 0.0, 0.9356, 0.6334, 0.6617, 0.6617, 0.0, 0.0, 0.9089, 0.0632, 0.7634, 0.4739, 0.713, 0.06431, 0.8165, 0.8113, 0.5338, 0.5338, 0.01554, 0.0, 0.8292, 0.3203, 1.0, 1.0, 0.5022, 0.4251, 1.0, 0.4079, 1.0, 1.0, 0.9489, 0.9489, 0.6337, 0.4343, 0.119, 0.08181, 0.08617, 0.08617, 0.9047, 0.07345, 1.0, 0.3259, 0.4143, 0.01274, 1.0, 0.0, 1.0, 1.0, 0.741, 0.741, 0.6529, 0.0, 1.0, 0.6548, 0.4095, 0.4095, 0.3256, 0.0, 0.5076, 0.1783, 0.9672, 0.03243, 0.5815, 0.5627, 0.6311, 0.0101, 0.6636, 0.3814, 0.8616, 0.5675, 0.6602, 0.4628, 0.0, 0.0, 0.9846, 0.8973, 1.0, 1.0, 0.0, 0.0, 0.4878, 0.3667, 1.0, 1.0, 0.5019, 0.5019, 0.7665, 0.0, 0.3437, 0.3437, 0.7245, 0.1382, 0.8136, 0.6745, 1.0, 1.0, 0.4333, 0.0, 0.3784, 0.0, 0.9628, 0.5541, 0.9325, 0.1865, 0.5528, 0.03662, 0.9059, 0.3321, 0.4304, 0.4304, 1.0, 0.689, 1.0, 1.0, 0.9245, 0.0, 0.7776, 0.7715, 1.0, 1.0, 0.0, 0.0, 0.2721, 0.0, 0.6541, 0.6541, 0.05722, 0.0209, 0.3834, 0.0, 0.8504, 0.06297, 0.8032, 0.7874, 0.2751, 0.0, 0.7992, 0.131, 0.07713, 0.07713, 0.713, 0.0, 0.7106, 0.4444, 1.035, 0.0, 1.0, 0.0, 1.0, 1.0, 0.0, 0.0, 1.0, 0.0, 1.0, 0.1983, 0.0716, 0.0716, 0.4381, 0.0, 0.3728, 0.05356, 0.9837, 0.2023, 0.3383, 0.0, 0.5976, 0.5976, 0.1342, 0.09357, 1.0, 0.0, 0.1359, 0.1359, 0.3403, 0.3041, 1.0, 0.0, 0.5946, 0.136, 0.8697, 0.203, 1.0, 0.8244, 0.2071, 0.0305, 0.9, 0.03053, 1.0, 0.0, 0.7776, 0.7771, 0.0, 0.0, 1.0, 0.0, 0.5355, 0.2661, 0.8244, 0.3664, 0.8416, 0.5631, 0.9062, 0.5666, 0.4078, 0.07437, 0.8165, 0.2186, 0.9457, 0.7907, 0.5073, 0.0, 0.2003, 0.04518, 0.08447, 0.08447, 0.486, 0.3905, 1.0, 0.4025, 0.3949, 0.3949, 0.3559, 0.3559, 0.0948, 0.0, 0.8638, 0.7512, 0.8898, 0.6979, 0.4547, 0.2996, 0.8212, 0.8212, 0.0, 0.0, 0.9994, 0.006288, 0.09306, 0.001117, 0.5479, 0.5479, 1.0, 0.9247, 0.722, 0.134, 0.7124, 0.7124, 1.0, 0.1636, 1.0, 0.4919, 0.405, 0.007559, 0.9538, 0.09368, 0.6755, 0.5022, 0.7944, 0.5108, 0.2866, 0.07545, 0.5599, 0.01064, 0.2179, 0.1769, 0.3344, 0.0, 1.0, 0.05296, 0.0, 0.0, 0.5767, 0.3973, 1.0, 0.2309, 0.0, 0.0, 1.0, 0.9968, 0.7017, 0.2397, 0.4817, 0.4883, 0.6923, 0.613, 1.0, 1.0, 0.6981, 0.666, 0.7638, 0.7427, 0.5893, 0.5893, 0.3921, 0.0, 0.8899, 0.4008, 0.2517, 0.1693, 0.2919, 0.06301, 0.05125, 0.0, 0.9164, 0.1433, 0.7648, 0.7648, 0.9487, 0.08905, 0.6821, 0.4239, 0.1678, 0.0, 1.0, 0.339, 0.289, 0.03991, 0.8188, 0.8188, 0.6005, 0.1635, 0.2902, 0.005827, 0.1806, 0.07323, 0.832, 0.0, 0.3858, 0.3783, 0.6531, 0.2847, 0.5719, 0.574, 0.4238, 0.4238, 0.6292, 0.6292, 0.7878, 0.0, 1.0, 0.2953, 0.8849, 0.0, 0.1436, 0.0, 0.8504, 0.06297, 0.0, 0.0, 1.0, 0.02499, 0.8798, 0.3402, 0.2972, 0.2404, 1.0, 0.7196, 0.7435, 0.1463, 0.2126, 0.2126, 0.6005, 0.3995, 0.638, 0.5442, 0.0, 0.0, 0.6251, 0.3218, 0.6803, 0.02566, 0.6856, 0.0, 1.0, 0.5141, 0.5, 0.5, 0.3972, 0.3972, 1.0, 1.01, 0.08935, 0.06114, 0.7303, 0.7303, 0.5924, 0.4058, 0.9047, 0.9047, 0.3827, 0.2732, 1.0, 0.2049, 1.0, 1.0, 0.2607, 0.1837, 0.3319, 0.0958, 0.7812, 0.5052, 0.8058, 0.8058, 0.5781, 0.244, 1.0, 1.0, 0.1799, 0.0, 1.0, 0.0, 1.0, 0.2958, 0.5674, 0.1313, 0.921, 0.3974, 1.0, 0.3275, 0.4565, 0.113, 0.4136, 0.2785, 0.5094, 0.1335, 0.3969, 0.2216, 0.7106, 0.4444, 0.7043, 0.5485, 0.5426, 0.0, 0.4306, 0.4236, 1.0, 1.0, 0.925, 0.3281, 0.02008, 0.0, 0.5179, 0.5179, 0.8163, 0.1714, 0.5729, 0.0, 0.2913, 0.2913, 0.01468, 0.01468, 0.4433, 0.4452, 0.728, 0.728, 0.0, 0.0, 0.3725, 0.0005841, 0.8356, 0.7805, 0.8998, 0.8264, 1.0, 0.0, 0.0995, 0.0995, 0.5287, 0.4776, 0.5083, 0.0, 0.1446, 0.1376, 0.0, 0.0, 1.0, 0.0, 0.9884, 0.8668, 0.9087, 0.3444, 0.68, 0.1795, 0.5356, 0.5356, 0.1018, 0.1018, 0.9457, 0.6798, 0.5271, 0.3458, 0.8922, 0.4982, 1.0, 0.3136, 0.905, 0.889, 0.2866, 0.2136, 0.05361, 0.0, 1.0, 0.06986, 0.7624, 0.7624, 0.7338, 0.01304, 1.0, 0.2079, 0.8224, 0.2182, 0.08886, 0.05793, 0.5714, 0.4183, 0.5902, 0.5902, 0.7205, 0.3102, 1.027, 0.006016, 1.017, 0.7528, 0.5197, 0.0, 0.4899, 0.1658, 0.2042, 0.2042, 0.7555, 0.2523, 0.7546, 0.7546, 0.968, 0.9136, 1.0, 0.2445, 1.0, 0.01744, 0.8421, 0.7791, 0.9553, 0.1228, 1.0, 0.8757, 0.947, 0.6958, 0.9942, 0.6856, 0.917, 0.1718, 0.809, 0.0223, 0.9395, 0.1489, 1.0, 1.0, 0.9899, 0.9899, 0.8404, 0.0, 1.0, 0.2885, 0.8983, 0.4179, 0.9164, 0.04341, 0.6624, 0.527, 0.1322, 0.02918, 0.0541, 0.0, 1.0, 0.5042, 0.001968, 0.001675, 0.9345, 0.4171, 0.6162, 0.5047, 0.9877, 0.8122, 0.4459, 0.4078, 1.0, 1.0, 0.5055, 0.0188, 0.9715, 0.2156, 0.4448, 0.2849, 0.6278, 0.1575, 0.6287, 0.0, 0.699, 0.3628, 0.2923, -0.002288, 1.0, 0.4347, 0.3088, 0.1884, -0.01563, 0.0, 1.0, 0.0, 0.9733, 0.6411, 0.0, 0.0, 1.0, 0.009327, 0.9769, 0.8303, 0.1778, 0.03672, 0.8298, 0.4486, 0.4374, 0.4374, 0.9533, 0.3467, 0.5044, 0.0, 1.0, 0.9874, 0.0, 0.0, 0.5151, 0.0, 0.9045, 0.06158, 0.6776, 0.1129, 1.0, 0.0, 0.7621, 0.5427, 0.4534, 0.02615, 1.0, 0.8937, 0.611, 0.3159, 0.8908, 0.7815, 0.6468, 0.5602, 0.8051, 0.8051, 0.6819, 0.3482, 0.8226, 0.7431, 1.0, -0.02999, 0.8889, 0.8889, 1.0, 0.0, 1.0, 1.0, 0.7399, 0.0, 0.1805, 0.05157, 0.5753, 0.00709, 0.3622, 0.3037, 1.0, 0.1296, 0.9547, 0.8101, 0.561, 0.3114, 0.1079, 0.0, 1.0, 1.0, 0.8011, 0.8011, 0.07013, 0.01272, 0.7732, 0.7732, 0.5483, 0.2871, 0.437, 0.0, 0.7029, 0.7029, 0.863, 0.863, 0.5599, 0.01064, 0.1283, 0.1283, 0.5117, 0.01863, 0.6502, 0.0, 1.0, 0.8425, 0.5379, 0.4801, 0.6253, 0.3713, 0.8252, 0.357, 0.9898, 0.4057, 0.8964, 0.7294, 0.7648, 0.6168, 0.1749, 0.0008598, 0.9754, 0.82, 1.0, 1.0, 0.6885, 0.0, 0.3684, 0.1384, 0.6214, 0.6214, 0.7024, 0.7024, 1.0, 0.1252, 0.9437, 0.7649, 0.2386, 0.05757, 1.0, 0.8234, 1.015, 0.4165, 0.8039, 0.0, 0.6347, 0.2528, 0.1383, 0.1383, 0.8786, 0.0, 0.4391, 0.2969, 0.9702, 0.4192, 0.8619, 0.8427, 0.976, 0.4063, 0.6449, 0.06103, 0.9077, 0.8677, 0.7616, 0.3101, 1.0, 0.6892, 0.6567, 0.5978, 1.0, 0.0, 0.5942, 0.5703, 0.5179, 0.5179, 0.8911, 0.117, 1.0, 0.4037, 0.1197, 0.08565, 0.9905, 0.02522, 1.0, 0.5035, 0.857, 0.6408, 0.9033, 0.5848, 0.1858, 0.156, 0.72, 0.4305, 1.0, 0.0, 0.8289, 0.5653, 0.0, 0.0, 0.8643, 0.7056, 0.8347, 0.6191, 0.0, 0.0, 1.116, 0.5146, 0.8033, 0.8033, 0.09881, 0.0, 1.0, 0.0, 0.4417, 0.04041, 0.5406, 0.0, 0.9949, 0.07768, 0.9483, 0.8151, 0.8009, 0.2769, 0.3258, 0.1263, 0.2688, 0.2688, 0.9964, 0.1631, 0.3467, 0.0, 0.1562, 0.06192, 0.7264, 0.0, 0.4419, 0.04139, 1.0, 0.5743, 0.4404, 0.4505, 0.211, 0.1836, 0.08571, 0.08571, 0.2842, 0.2842, 0.6856, 0.1272, 1.0, 0.07922, 0.2577, 0.1559, 0.2929, 0.0, 1.0, 0.4909, 0.2944, 0.2944, 0.8632, 0.104, 0.9234, 0.9234, 1.04, 0.2423, 1.0, 0.6728, 0.2752, 0.1161, 0.0, 0.0, 0.3979, 0.0, 0.4137, 0.4137, 0.3633, 0.329, 0.9126, 0.4895, 1.0, 1.0, 0.5439, 0.4524, 1.0, 0.8821, 1.0, 0.9089, 0.6635, 0.0, 0.003574, 0.0, 0.9511, 0.9511, 1.121, 0.0, 0.7316, 0.01071, 1.0, 1.0, 0.6195, 0.6165, 0.9017, 0.6487, 1.0, 0.8195, 0.3396, 0.05848, 1.0, 0.0, 0.6258, 0.02088, 0.1468, 0.1468, 1.0, 0.0, 0.7735, 0.6375, 0.6032, 0.5141, 0.9212, 0.3064, 0.6551, 0.5207, 0.6659, 0.1292, 1.0, 0.4539, 0.2419, 0.09771, 0.7237, 0.487, 0.742, 0.4458, 0.8769, 0.3245, 0.8402, 0.1305, 0.2991, 0.2048, 1.0, 1.0, 0.6102, 0.3179, 1.0, 0.0, 1.0, 0.02034, 0.8017, 0.8017, 1.0, 0.7347, 0.9605, 0.8912, 0.6297, 0.6297, 1.0, 0.03114, 1.0, 0.3198, 0.1649, 0.002788, 0.2869, 0.0, 1.0, 0.5949, 0.504, 0.504, 0.527, 0.1769, 1.0, 1.0, 0.9982, 0.6653, 1.0, 0.0, 0.3509, 0.3509, 0.8103, 0.2286, 1.0, 0.4776, 0.6477, 0.4626, 0.0, 0.0, 0.4662, 0.0, 0.6458, 0.3574, 0.4655, 0.1994, 1.0, 0.8373, 0.816, 0.5107, 0.3676, 0.3676, 0.8069, 0.1854, 0.3446, 0.3446, 0.8766, 0.2833, 0.624, 0.4921, 0.5797, 0.5434, 0.7796, 0.3888, 1.0, 0.6407, 1.0, 0.4796, 0.0, 0.0, 1.0, 0.9588, 0.8799, 0.8799, 0.7089, 0.7089, 1.0, 0.0, 0.9321, 0.5548, 0.6501, 0.6501, 0.4724, 0.2524, 0.1266, 0.03932, 0.0, 0.0, 0.8055, 0.1797, 1.0, 0.4268, 0.8771, 0.4939, 0.5701, 0.2941, 1.0, -0.01954, 0.4178, 0.1838, 0.9949, 0.07768, 1.0, 0.7681, 0.714, 0.714, 0.4877, 0.3229, 0.9151, 0.2172, 0.3838, 0.0, 1.0, 0.7376, 0.2717, 0.2265, 0.8621, 0.0, 0.9461, 0.1752, 0.2717, 0.2265, 0.7819, 0.4259, 0.6429, 0.2806, 1.0, 1.0, 0.9648, 0.3408, 0.756, 0.0, 1.007, 0.7116, 0.0, 0.0, 0.4857, 0.03471, 0.8739, 0.6295, 0.7803, 0.5451, 1.0, 0.69, 0.8652, 0.8258, 0.0, 0.0, 1.0, 0.9639, 0.2421, 0.2421, 0.8477, 0.684, 0.674, 0.0, 0.7118, 0.2394, 0.2562, 0.1912, 1.0, 0.7501, 1.0, 0.8746, 0.4899, 0.1658, 0.3419, 0.01801, 0.983, 0.7992, 0.0, 0.0, 0.9835, 0.003876, 1.001, 0.2039, 0.5712, 0.5595, 0.2199, 0.0, 1.0, 0.3831, 0.6266, 0.2713, 1.0, 0.9763, 1.0, 1.0, 0.8817, 0.8817, 1.0, 0.0, 0.4703, 0.3138, 0.738, 0.4982, 1.0, 0.6735, 0.7616, 0.7616, 0.7118, 0.2394, 0.7016, 0.7004, 0.3492, 0.1543, 0.7343, 0.7205, 0.369, 0.06615, 0.6874, 0.4221, 0.05034, -0.004174, 0.6335, 0.3006, 0.3705, 0.1619, 0.6027, 0.2244, 0.3583, 0.1364, 0.8266, 0.4968, 0.6027, 0.2244, 1.006, 0.3377, 1.0, 0.007756, 0.6501, 0.6501, 1.0, 0.2122, 0.1526, 0.1526, 0.1806, 0.0, 1.0, 0.0, 1.0, 1.0, 0.5273, 0.4171, 1.0, 0.0, 0.8203, 0.8203, 0.7877, 0.0, 1.0, 0.3459, 0.8916, 0.8916, 0.6539, 0.4211, 0.8631, 0.0, -0.005496, -0.005496, 0.593, 0.593, 0.7943, 0.0, 1.0, 1.0, 0.6078, 0.444, 1.0, 0.0, 0.6834, 0.6834, 0.0716, 0.0716, 0.9276, 0.6035, 0.7539, 0.4144, 0.5, 0.0, 1.0, 0.05208, 0.4393, 0.4112, 0.3996, 0.1421, 1.0, 0.7061, 1.0, 1.0, 0.8607, 0.8607, 1.0, 0.0, 0.9186, 0.9186, 0.9108, 0.6112, 0.4701, 0.3375, 0.05425, -0.004763, 0.9797, 0.1418, 0.7116, 0.2206, 1.0, 1.0, 0.3738, 0.04125, 1.0, 0.0, 0.942, 0.08808, 0.0, 0.0, 0.6094, 0.5753, 1.0, 1.0, 0.9699, 0.1668, 0.5638, 0.2218, 0.874, 0.6946, 0.703, 0.5286, 1.0, 0.0, 0.8068, 0.1423, 0.7774, 0.7282, 1.0, 0.3349, 0.9003, 0.8942, 0.9428, 0.9249, 1.101, 0.0, 0.7352, 0.7352])
me_default_001.use_remesh_preserve_volume = False
me_default_001.use_remesh_preserve_attributes = False
me_default_001.use_mirror_vertex_groups = False
me_default_001.update()

# ---- objects
ob_default_001 = bpy.data.objects.new('default.001', me_default_001)
ob_lamp = bpy.data.objects.new('Lamp', light_lamp)
ob_camera = bpy.data.objects.new('Camera', cam_camera)

# ---- transforms, parenting, visibility, modifiers, constraints
ob_default_001.location = (0.0, 0.0, 0.0)
ob_default_001.rotation_euler = (1.571, -0.0, 0.0)
ob_default_001.lineart.crease_threshold = 0.0
ob_lamp.location = (4.076, 1.005, 5.904)
ob_lamp.rotation_euler = (0.6503, 0.05522, 1.866)
ob_lamp.lock_rotations_4d = False
ob_lamp.empty_display_type = 'ARROWS'
ob_lamp.color = (0.0, 0.0, 0.0, 0.0)
ob_lamp.lineart.crease_threshold = 0.0
ob_camera.location = (7.481, -6.508, 5.344)
ob_camera.rotation_euler = (1.109, 0.01082, 0.8149)
ob_camera.lock_rotations_4d = False
ob_camera.empty_display_type = 'ARROWS'
ob_camera.color = (0.0, 0.0, 0.0, 0.0)
ob_camera.display_type = 'WIRE'
ob_camera.lineart.crease_threshold = 0.0

# ---- collection membership
col_collection_1.objects.link(ob_default_001)
col_collection_1.objects.link(ob_lamp)
col_collection_1.objects.link(ob_camera)

# ---- scene / render settings (as saved in the file)
scene.camera = ob_camera
scene.frame_start = 1; scene.frame_end = 250; scene.frame_set(1)
scene.render.engine = 'BLENDER_EEVEE_NEXT'
scene.render.image_settings.color_mode = 'RGB'
scene.render.image_settings.compression = 90
scene.render.resolution_percentage = 50
scene.render.dither_intensity = 0.0
scene.cycles.use_denoising = False
scene.cycles.samples = 10
scene.cycles.sampling_pattern = 'TABULATED_SOBOL'
scene.cycles.light_sampling_threshold = 0.0
scene.cycles.use_adaptive_sampling = False
scene.cycles.use_light_tree = False
scene.cycles.blur_glossy = 0.0
scene.cycles.volume_bounces = 1
scene.cycles.pixel_filter_type = 'GAUSSIAN'
scene.cycles.sample_clamp_indirect = 0.0
scene.view_settings.view_transform = 'Standard'
bpy.context.view_layer.update()
